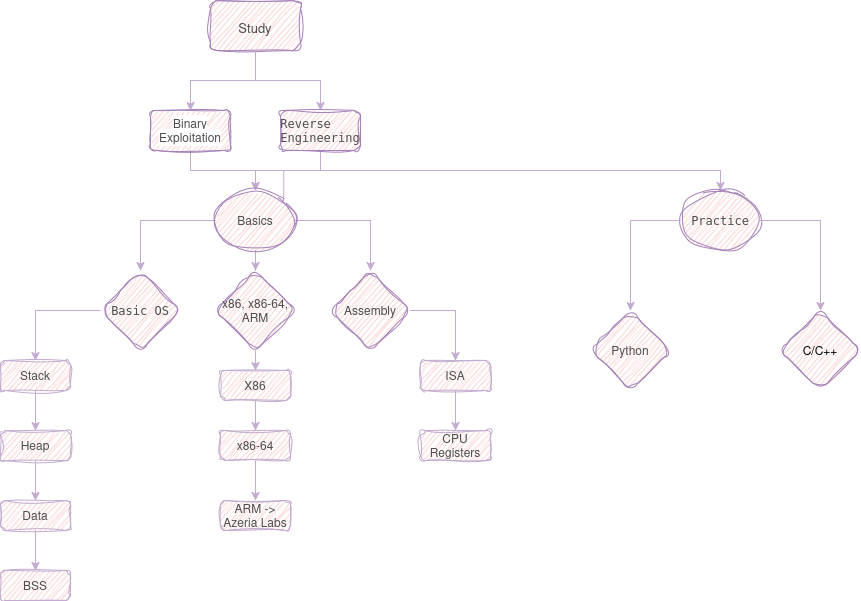

The diagram above was exported from draw.io. Its source (the exported page's mxGraphModel, read from the mxfile embedded in the PNG):
<mxGraphModel dx="1434" dy="759" grid="1" gridSize="10" guides="1" tooltips="1" connect="1" arrows="1" fold="1" page="1" pageScale="1" pageWidth="850" pageHeight="1100" math="0" shadow="0">
  <root>
    <mxCell id="0" />
    <mxCell id="1" parent="0" />
    <mxCell id="xd8l0e-0BIn2XX3NstND-5" style="edgeStyle=orthogonalEdgeStyle;rounded=0;orthogonalLoop=1;jettySize=auto;html=1;exitX=0.5;exitY=1;exitDx=0;exitDy=0;strokeColor=#C3ABD0;entryX=0.5;entryY=0;entryDx=0;entryDy=0;" edge="1" parent="1" source="xd8l0e-0BIn2XX3NstND-1" target="xd8l0e-0BIn2XX3NstND-9">
      <mxGeometry relative="1" as="geometry">
        <mxPoint x="425" y="140" as="targetPoint" />
        <Array as="points">
          <mxPoint x="425" y="130" />
          <mxPoint x="490" y="130" />
        </Array>
      </mxGeometry>
    </mxCell>
    <mxCell id="xd8l0e-0BIn2XX3NstND-1" value="&lt;h2&gt;&lt;font face=&quot;Helvetica&quot; style=&quot;color: rgb(77, 77, 77); font-size: 13px;&quot;&gt;&lt;span style=&quot;font-weight: normal;&quot;&gt;Study&lt;/span&gt;&lt;/font&gt;&lt;/h2&gt;" style="text;html=1;align=center;verticalAlign=middle;whiteSpace=wrap;rounded=1;fillColor=#f8cecc;strokeColor=#A680B8;glass=0;sketch=1;curveFitting=1;jiggle=2;shadow=0;gradientColor=none;" vertex="1" parent="1">
      <mxGeometry x="380" y="50" width="90" height="50" as="geometry" />
    </mxCell>
    <mxCell id="xd8l0e-0BIn2XX3NstND-24" style="edgeStyle=orthogonalEdgeStyle;rounded=0;orthogonalLoop=1;jettySize=auto;html=1;exitX=0.5;exitY=1;exitDx=0;exitDy=0;fontFamily=Helvetica;fontSize=12;fontColor=default;strokeColor=#C3ABD0;" edge="1" parent="1" source="xd8l0e-0BIn2XX3NstND-8" target="xd8l0e-0BIn2XX3NstND-20">
      <mxGeometry relative="1" as="geometry" />
    </mxCell>
    <mxCell id="xd8l0e-0BIn2XX3NstND-8" value="&lt;span style=&quot;background-color: light-dark(#ffffff, var(--ge-dark-color, #121212));&quot;&gt;&lt;span style=&quot;color: rgb(77, 77, 77);&quot;&gt;Binary Exploitation&lt;/span&gt;&lt;/span&gt;" style="text;html=1;align=center;verticalAlign=middle;whiteSpace=wrap;rounded=1;fillColor=#f8cecc;strokeColor=#A680B8;glass=0;sketch=1;curveFitting=1;jiggle=2;shadow=0;gradientColor=none;" vertex="1" parent="1">
      <mxGeometry x="320" y="160" width="80" height="40" as="geometry" />
    </mxCell>
    <mxCell id="xd8l0e-0BIn2XX3NstND-26" style="edgeStyle=orthogonalEdgeStyle;rounded=0;orthogonalLoop=1;jettySize=auto;html=1;exitX=0.5;exitY=1;exitDx=0;exitDy=0;entryX=0.5;entryY=0;entryDx=0;entryDy=0;fontFamily=Helvetica;fontSize=12;fontColor=default;strokeColor=#C3ABD0;" edge="1" parent="1" source="xd8l0e-0BIn2XX3NstND-9" target="xd8l0e-0BIn2XX3NstND-20">
      <mxGeometry relative="1" as="geometry" />
    </mxCell>
    <mxCell id="xd8l0e-0BIn2XX3NstND-9" value="&lt;div role=&quot;text&quot; tabindex=&quot;0&quot; id=&quot;tw-target-text-container&quot; class=&quot;tw-ta-container tw-nfl&quot;&gt;&lt;pre aria-label=&quot;Texto traduzido: reverse engineering&quot; dir=&quot;ltr&quot; data-ved=&quot;2ahUKEwj19vmpt6uMAxVejZUCHf8uEAwQ3ewLegQICBAU&quot; style=&quot;text-align:left&quot; id=&quot;tw-target-text&quot; data-placeholder=&quot;Tradução&quot; class=&quot;tw-data-text tw-text-large tw-ta&quot;&gt;&lt;span style=&quot;color: rgb(77, 77, 77);&quot; lang=&quot;en&quot; class=&quot;Y2IQFc&quot;&gt;Reverse&lt;br&gt;Engineering&lt;/span&gt;&lt;/pre&gt;&lt;/div&gt;" style="text;html=1;align=center;verticalAlign=middle;whiteSpace=wrap;rounded=1;fillColor=#f8cecc;strokeColor=#A680B8;glass=0;sketch=1;curveFitting=1;jiggle=2;shadow=0;gradientColor=none;" vertex="1" parent="1">
      <mxGeometry x="450" y="160" width="80" height="40" as="geometry" />
    </mxCell>
    <mxCell id="xd8l0e-0BIn2XX3NstND-12" style="edgeStyle=orthogonalEdgeStyle;rounded=0;orthogonalLoop=1;jettySize=auto;html=1;exitX=0.5;exitY=1;exitDx=0;exitDy=0;strokeColor=#C3ABD0;entryX=0.5;entryY=0;entryDx=0;entryDy=0;entryPerimeter=0;" edge="1" parent="1" source="xd8l0e-0BIn2XX3NstND-1" target="xd8l0e-0BIn2XX3NstND-8">
      <mxGeometry relative="1" as="geometry">
        <mxPoint x="370" y="150" as="targetPoint" />
        <mxPoint x="305" y="100" as="sourcePoint" />
        <Array as="points">
          <mxPoint x="425" y="130" />
          <mxPoint x="360" y="130" />
        </Array>
      </mxGeometry>
    </mxCell>
    <mxCell id="xd8l0e-0BIn2XX3NstND-28" value="" style="edgeStyle=orthogonalEdgeStyle;rounded=0;orthogonalLoop=1;jettySize=auto;html=1;fontFamily=Helvetica;fontSize=12;fontColor=default;strokeColor=#C3ABD0;" edge="1" parent="1" source="xd8l0e-0BIn2XX3NstND-20" target="xd8l0e-0BIn2XX3NstND-27">
      <mxGeometry relative="1" as="geometry" />
    </mxCell>
    <mxCell id="xd8l0e-0BIn2XX3NstND-30" value="" style="edgeStyle=orthogonalEdgeStyle;rounded=0;orthogonalLoop=1;jettySize=auto;html=1;fontFamily=Helvetica;fontSize=12;fontColor=default;strokeColor=#C3ABD0;" edge="1" parent="1" source="xd8l0e-0BIn2XX3NstND-20" target="xd8l0e-0BIn2XX3NstND-29">
      <mxGeometry relative="1" as="geometry" />
    </mxCell>
    <mxCell id="xd8l0e-0BIn2XX3NstND-32" value="" style="edgeStyle=orthogonalEdgeStyle;rounded=0;orthogonalLoop=1;jettySize=auto;html=1;fontFamily=Helvetica;fontSize=12;fontColor=default;strokeColor=#C3ABD0;" edge="1" parent="1" source="xd8l0e-0BIn2XX3NstND-20" target="xd8l0e-0BIn2XX3NstND-31">
      <mxGeometry relative="1" as="geometry" />
    </mxCell>
    <mxCell id="xd8l0e-0BIn2XX3NstND-58" style="edgeStyle=orthogonalEdgeStyle;rounded=0;orthogonalLoop=1;jettySize=auto;html=1;exitX=1;exitY=0;exitDx=0;exitDy=0;fontFamily=Helvetica;fontSize=12;fontColor=default;strokeColor=#C3ABD0;entryX=0.5;entryY=0;entryDx=0;entryDy=0;" edge="1" parent="1" source="xd8l0e-0BIn2XX3NstND-20" target="xd8l0e-0BIn2XX3NstND-56">
      <mxGeometry relative="1" as="geometry">
        <mxPoint x="800" y="760" as="targetPoint" />
        <Array as="points">
          <mxPoint x="453" y="220" />
          <mxPoint x="890" y="220" />
        </Array>
      </mxGeometry>
    </mxCell>
    <mxCell id="xd8l0e-0BIn2XX3NstND-20" value="&lt;span style=&quot;color: rgb(77, 77, 77);&quot;&gt;Basics&lt;/span&gt;" style="ellipse;whiteSpace=wrap;html=1;fillColor=#f8cecc;strokeColor=#A680B8;gradientColor=none;rounded=1;glass=0;sketch=1;curveFitting=1;jiggle=2;shadow=0;" vertex="1" parent="1">
      <mxGeometry x="385" y="240" width="80" height="60" as="geometry" />
    </mxCell>
    <mxCell id="xd8l0e-0BIn2XX3NstND-37" value="" style="edgeStyle=orthogonalEdgeStyle;rounded=0;orthogonalLoop=1;jettySize=auto;html=1;fontFamily=Helvetica;fontSize=12;fontColor=default;strokeColor=#C3ABD0;" edge="1" parent="1" source="xd8l0e-0BIn2XX3NstND-27" target="xd8l0e-0BIn2XX3NstND-36">
      <mxGeometry relative="1" as="geometry" />
    </mxCell>
    <mxCell id="xd8l0e-0BIn2XX3NstND-27" value="&lt;div role=&quot;text&quot; tabindex=&quot;0&quot; id=&quot;tw-target-text-container&quot; class=&quot;tw-ta-container tw-nfl&quot;&gt;&lt;pre aria-label=&quot;Texto traduzido: Basic OS&quot; dir=&quot;ltr&quot; data-ved=&quot;2ahUKEwj19vmpt6uMAxVejZUCHf8uEAwQ3ewLegQICBAU&quot; style=&quot;text-align:left&quot; id=&quot;tw-target-text&quot; data-placeholder=&quot;Tradução&quot; class=&quot;tw-data-text tw-text-large tw-ta&quot;&gt;&lt;span style=&quot;color: rgb(77, 77, 77);&quot; lang=&quot;en&quot; class=&quot;Y2IQFc&quot;&gt;Basic OS&lt;/span&gt;&lt;/pre&gt;&lt;/div&gt;" style="rhombus;whiteSpace=wrap;html=1;fillColor=#f8cecc;strokeColor=#A680B8;gradientColor=none;rounded=1;glass=0;sketch=1;curveFitting=1;jiggle=2;shadow=0;" vertex="1" parent="1">
      <mxGeometry x="270" y="320" width="80" height="80" as="geometry" />
    </mxCell>
    <mxCell id="xd8l0e-0BIn2XX3NstND-29" value="&lt;span style=&quot;color: rgb(77, 77, 77);&quot;&gt;x86, x86-64, ARM&lt;/span&gt;" style="rhombus;whiteSpace=wrap;html=1;fillColor=#f8cecc;strokeColor=#A680B8;gradientColor=none;rounded=1;glass=0;sketch=1;curveFitting=1;jiggle=2;shadow=0;" vertex="1" parent="1">
      <mxGeometry x="385" y="320" width="80" height="80" as="geometry" />
    </mxCell>
    <mxCell id="xd8l0e-0BIn2XX3NstND-49" style="edgeStyle=orthogonalEdgeStyle;rounded=0;orthogonalLoop=1;jettySize=auto;html=1;exitX=1;exitY=0.5;exitDx=0;exitDy=0;fontFamily=Helvetica;fontSize=12;fontColor=default;strokeColor=#C3ABD0;" edge="1" parent="1" source="xd8l0e-0BIn2XX3NstND-31" target="xd8l0e-0BIn2XX3NstND-48">
      <mxGeometry relative="1" as="geometry" />
    </mxCell>
    <mxCell id="xd8l0e-0BIn2XX3NstND-31" value="&lt;span style=&quot;color: rgb(77, 77, 77);&quot;&gt;Assembly&lt;/span&gt;" style="rhombus;whiteSpace=wrap;html=1;fillColor=#f8cecc;strokeColor=#A680B8;gradientColor=none;rounded=1;glass=0;sketch=1;curveFitting=1;jiggle=2;shadow=0;" vertex="1" parent="1">
      <mxGeometry x="500" y="320" width="80" height="80" as="geometry" />
    </mxCell>
    <mxCell id="xd8l0e-0BIn2XX3NstND-39" value="" style="edgeStyle=orthogonalEdgeStyle;rounded=0;orthogonalLoop=1;jettySize=auto;html=1;fontFamily=Helvetica;fontSize=12;fontColor=default;strokeColor=#C3ABD0;" edge="1" parent="1" source="xd8l0e-0BIn2XX3NstND-36" target="xd8l0e-0BIn2XX3NstND-38">
      <mxGeometry relative="1" as="geometry" />
    </mxCell>
    <mxCell id="xd8l0e-0BIn2XX3NstND-36" value="&lt;span style=&quot;color: rgb(77, 77, 77);&quot;&gt;Stack&lt;/span&gt;" style="whiteSpace=wrap;html=1;fillColor=#f8cecc;strokeColor=#C3ABD0;gradientColor=none;rounded=1;glass=0;sketch=1;curveFitting=1;jiggle=2;shadow=0;" vertex="1" parent="1">
      <mxGeometry x="170" y="410" width="70" height="30" as="geometry" />
    </mxCell>
    <mxCell id="xd8l0e-0BIn2XX3NstND-41" value="" style="edgeStyle=orthogonalEdgeStyle;rounded=0;orthogonalLoop=1;jettySize=auto;html=1;fontFamily=Helvetica;fontSize=12;fontColor=default;strokeColor=#C3ABD0;" edge="1" parent="1" source="xd8l0e-0BIn2XX3NstND-38" target="xd8l0e-0BIn2XX3NstND-40">
      <mxGeometry relative="1" as="geometry" />
    </mxCell>
    <mxCell id="xd8l0e-0BIn2XX3NstND-38" value="&lt;span style=&quot;color: rgb(77, 77, 77);&quot;&gt;Heap&lt;/span&gt;" style="whiteSpace=wrap;html=1;fillColor=#f8cecc;strokeColor=#C3ABD0;gradientColor=none;rounded=1;glass=0;sketch=1;curveFitting=1;jiggle=2;shadow=0;" vertex="1" parent="1">
      <mxGeometry x="170" y="480" width="70" height="30" as="geometry" />
    </mxCell>
    <mxCell id="xd8l0e-0BIn2XX3NstND-44" value="" style="edgeStyle=orthogonalEdgeStyle;rounded=0;orthogonalLoop=1;jettySize=auto;html=1;fontFamily=Helvetica;fontSize=12;fontColor=default;strokeColor=#C3ABD0;" edge="1" parent="1" source="xd8l0e-0BIn2XX3NstND-40" target="xd8l0e-0BIn2XX3NstND-43">
      <mxGeometry relative="1" as="geometry" />
    </mxCell>
    <mxCell id="xd8l0e-0BIn2XX3NstND-40" value="&lt;span style=&quot;color: rgb(77, 77, 77);&quot;&gt;Data&lt;/span&gt;" style="whiteSpace=wrap;html=1;fillColor=#f8cecc;strokeColor=#C3ABD0;gradientColor=none;rounded=1;glass=0;sketch=1;curveFitting=1;jiggle=2;shadow=0;" vertex="1" parent="1">
      <mxGeometry x="170" y="550" width="70" height="30" as="geometry" />
    </mxCell>
    <mxCell id="xd8l0e-0BIn2XX3NstND-43" value="&lt;span style=&quot;color: rgb(77, 77, 77);&quot;&gt;BSS&lt;/span&gt;" style="whiteSpace=wrap;html=1;fillColor=#f8cecc;strokeColor=#C3ABD0;gradientColor=none;rounded=1;glass=0;sketch=1;curveFitting=1;jiggle=2;shadow=0;" vertex="1" parent="1">
      <mxGeometry x="170" y="620" width="70" height="30" as="geometry" />
    </mxCell>
    <mxCell id="xd8l0e-0BIn2XX3NstND-51" value="" style="edgeStyle=orthogonalEdgeStyle;rounded=0;orthogonalLoop=1;jettySize=auto;html=1;fontFamily=Helvetica;fontSize=12;fontColor=default;strokeColor=#C3ABD0;" edge="1" parent="1" source="xd8l0e-0BIn2XX3NstND-48" target="xd8l0e-0BIn2XX3NstND-50">
      <mxGeometry relative="1" as="geometry" />
    </mxCell>
    <mxCell id="xd8l0e-0BIn2XX3NstND-48" value="&lt;span style=&quot;color: rgb(77, 77, 77);&quot;&gt;ISA&lt;/span&gt;" style="whiteSpace=wrap;html=1;fillColor=#f8cecc;strokeColor=#C3ABD0;gradientColor=none;rounded=1;glass=0;sketch=1;curveFitting=1;jiggle=2;shadow=0;" vertex="1" parent="1">
      <mxGeometry x="590" y="410" width="70" height="30" as="geometry" />
    </mxCell>
    <mxCell id="xd8l0e-0BIn2XX3NstND-50" value="&lt;span style=&quot;color: rgb(77, 77, 77);&quot;&gt;CPU Registers&lt;/span&gt;" style="whiteSpace=wrap;html=1;fillColor=#f8cecc;strokeColor=#C3ABD0;gradientColor=none;rounded=1;glass=0;sketch=1;curveFitting=1;jiggle=2;shadow=0;" vertex="1" parent="1">
      <mxGeometry x="590" y="480" width="70" height="30" as="geometry" />
    </mxCell>
    <mxCell id="xd8l0e-0BIn2XX3NstND-56" value="&lt;div role=&quot;text&quot; tabindex=&quot;0&quot; id=&quot;tw-target-text-container&quot; class=&quot;tw-ta-container tw-nfl&quot;&gt;&lt;pre aria-label=&quot;Texto traduzido: Practice&quot; dir=&quot;ltr&quot; data-ved=&quot;2ahUKEwj19vmpt6uMAxVejZUCHf8uEAwQ3ewLegQICBAU&quot; style=&quot;text-align:left&quot; id=&quot;tw-target-text&quot; data-placeholder=&quot;Tradução&quot; class=&quot;tw-data-text tw-text-large tw-ta&quot;&gt;&lt;span style=&quot;color: rgb(77, 77, 77);&quot; lang=&quot;en&quot; class=&quot;Y2IQFc&quot;&gt;Practice&lt;/span&gt;&lt;/pre&gt;&lt;/div&gt;" style="ellipse;whiteSpace=wrap;html=1;fillColor=#f8cecc;strokeColor=#A680B8;gradientColor=none;rounded=1;glass=0;sketch=1;curveFitting=1;jiggle=2;shadow=0;" vertex="1" parent="1">
      <mxGeometry x="850" y="240" width="80" height="60" as="geometry" />
    </mxCell>
    <mxCell id="xd8l0e-0BIn2XX3NstND-62" style="edgeStyle=orthogonalEdgeStyle;rounded=0;orthogonalLoop=1;jettySize=auto;html=1;exitX=0.5;exitY=1;exitDx=0;exitDy=0;entryX=0.5;entryY=0;entryDx=0;entryDy=0;fontFamily=Helvetica;fontSize=12;fontColor=default;strokeColor=#C3ABD0;" edge="1" parent="1" source="xd8l0e-0BIn2XX3NstND-59" target="xd8l0e-0BIn2XX3NstND-60">
      <mxGeometry relative="1" as="geometry" />
    </mxCell>
    <mxCell id="xd8l0e-0BIn2XX3NstND-59" value="&lt;span style=&quot;color: rgb(77, 77, 77);&quot;&gt;X86&lt;/span&gt;" style="whiteSpace=wrap;html=1;fillColor=#f8cecc;strokeColor=#C3ABD0;gradientColor=none;rounded=1;glass=0;sketch=1;curveFitting=1;jiggle=2;shadow=0;" vertex="1" parent="1">
      <mxGeometry x="390" y="420" width="70" height="30" as="geometry" />
    </mxCell>
    <mxCell id="xd8l0e-0BIn2XX3NstND-63" style="edgeStyle=orthogonalEdgeStyle;rounded=0;orthogonalLoop=1;jettySize=auto;html=1;exitX=0.5;exitY=1;exitDx=0;exitDy=0;entryX=0.5;entryY=0;entryDx=0;entryDy=0;fontFamily=Helvetica;fontSize=12;fontColor=default;strokeColor=#C3ABD0;" edge="1" parent="1" source="xd8l0e-0BIn2XX3NstND-60" target="xd8l0e-0BIn2XX3NstND-61">
      <mxGeometry relative="1" as="geometry" />
    </mxCell>
    <mxCell id="xd8l0e-0BIn2XX3NstND-60" value="&lt;span style=&quot;color: rgb(77, 77, 77);&quot;&gt;x86-64&lt;/span&gt;" style="whiteSpace=wrap;html=1;fillColor=#f8cecc;strokeColor=#C3ABD0;gradientColor=none;rounded=1;glass=0;sketch=1;curveFitting=1;jiggle=2;shadow=0;" vertex="1" parent="1">
      <mxGeometry x="390" y="480" width="70" height="30" as="geometry" />
    </mxCell>
    <mxCell id="xd8l0e-0BIn2XX3NstND-61" value="&lt;span style=&quot;color: rgb(77, 77, 77);&quot;&gt;ARM -&amp;gt; Azeria Labs&lt;/span&gt;" style="whiteSpace=wrap;html=1;fillColor=#f8cecc;strokeColor=#C3ABD0;gradientColor=none;rounded=1;glass=0;sketch=1;curveFitting=1;jiggle=2;shadow=0;" vertex="1" parent="1">
      <mxGeometry x="390" y="550" width="70" height="30" as="geometry" />
    </mxCell>
    <mxCell id="xd8l0e-0BIn2XX3NstND-64" value="&lt;span style=&quot;color: rgb(77, 77, 77);&quot;&gt;Python&lt;/span&gt;" style="rhombus;whiteSpace=wrap;html=1;fillColor=#f8cecc;strokeColor=#A680B8;gradientColor=none;rounded=1;glass=0;sketch=1;curveFitting=1;jiggle=2;shadow=0;" vertex="1" parent="1">
      <mxGeometry x="760" y="360" width="80" height="80" as="geometry" />
    </mxCell>
    <mxCell id="xd8l0e-0BIn2XX3NstND-65" value="&lt;span&gt;C/C++&lt;/span&gt;" style="rhombus;whiteSpace=wrap;html=1;fillColor=#f8cecc;strokeColor=#A680B8;gradientColor=none;rounded=1;glass=0;sketch=1;curveFitting=1;jiggle=2;shadow=0;" vertex="1" parent="1">
      <mxGeometry x="950" y="360" width="80" height="80" as="geometry" />
    </mxCell>
    <mxCell id="xd8l0e-0BIn2XX3NstND-68" style="edgeStyle=orthogonalEdgeStyle;rounded=0;orthogonalLoop=1;jettySize=auto;html=1;fontFamily=Helvetica;fontSize=12;fontColor=default;strokeColor=#C3ABD0;entryX=0.5;entryY=0;entryDx=0;entryDy=0;exitX=1;exitY=0.5;exitDx=0;exitDy=0;" edge="1" parent="1" source="xd8l0e-0BIn2XX3NstND-56" target="xd8l0e-0BIn2XX3NstND-65">
      <mxGeometry relative="1" as="geometry">
        <mxPoint x="930" y="321" as="sourcePoint" />
        <mxPoint x="975" y="370" as="targetPoint" />
      </mxGeometry>
    </mxCell>
    <mxCell id="xd8l0e-0BIn2XX3NstND-69" value="" style="edgeStyle=orthogonalEdgeStyle;rounded=0;orthogonalLoop=1;jettySize=auto;html=1;fontFamily=Helvetica;fontSize=12;fontColor=default;strokeColor=#C3ABD0;exitX=0;exitY=0.5;exitDx=0;exitDy=0;entryX=0.5;entryY=0;entryDx=0;entryDy=0;" edge="1" parent="1" source="xd8l0e-0BIn2XX3NstND-56" target="xd8l0e-0BIn2XX3NstND-64">
      <mxGeometry relative="1" as="geometry">
        <mxPoint x="835" y="320" as="sourcePoint" />
        <mxPoint x="770" y="370" as="targetPoint" />
      </mxGeometry>
    </mxCell>
    <mxCell id="xd8l0e-0BIn2XX3NstND-75" style="edgeStyle=orthogonalEdgeStyle;rounded=0;orthogonalLoop=1;jettySize=auto;html=1;exitX=0.5;exitY=1;exitDx=0;exitDy=0;fontFamily=Helvetica;fontSize=12;fontColor=default;strokeColor=#C3ABD0;" edge="1" parent="1" source="xd8l0e-0BIn2XX3NstND-29">
      <mxGeometry relative="1" as="geometry">
        <mxPoint x="435" y="520" as="sourcePoint" />
        <mxPoint x="425" y="420" as="targetPoint" />
      </mxGeometry>
    </mxCell>
  </root>
</mxGraphModel>